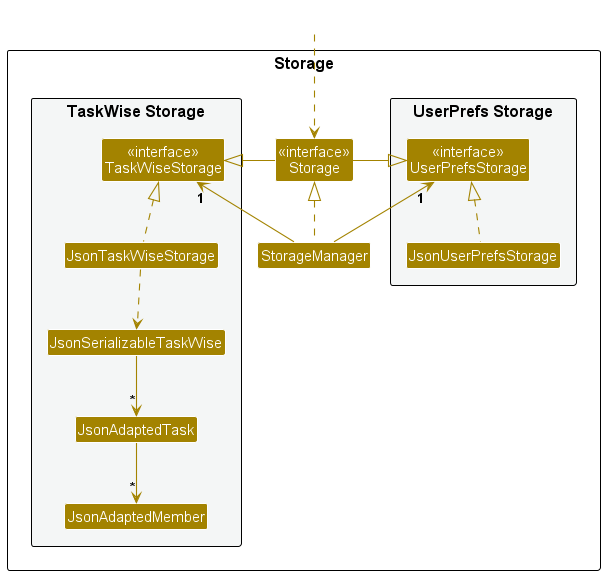

The diagram above was rendered by PlantUML. Its source (embedded in the PNG):
@startuml
!include style.puml
skinparam arrowThickness 1.1
skinparam arrowColor STORAGE_COLOR
skinparam classBackgroundColor STORAGE_COLOR

package Storage as StoragePackage {

package "UserPrefs Storage" #F4F6F6{
Class "<<interface>>\nUserPrefsStorage" as UserPrefsStorage
Class JsonUserPrefsStorage
}

Class "<<interface>>\nStorage" as Storage
Class StorageManager

package "TaskWise Storage" #F4F6F6{
Class "<<interface>>\nTaskWiseStorage" as TaskWiseStorage
Class JsonTaskWiseStorage
Class JsonSerializableTaskWise
Class JsonAdaptedTask
Class JsonAdaptedMember
}

}

Class HiddenOutside #FFFFFF
HiddenOutside ..> Storage

StorageManager .up.|> Storage
StorageManager -up-> "1" UserPrefsStorage
StorageManager -up-> "1" TaskWiseStorage

Storage -left-|> UserPrefsStorage
Storage -right-|> TaskWiseStorage

JsonUserPrefsStorage .up.|> UserPrefsStorage
JsonTaskWiseStorage .up.|> TaskWiseStorage
JsonTaskWiseStorage ..> JsonSerializableTaskWise
JsonSerializableTaskWise --> "*" JsonAdaptedTask
JsonAdaptedTask --> "*" JsonAdaptedMember

@enduml